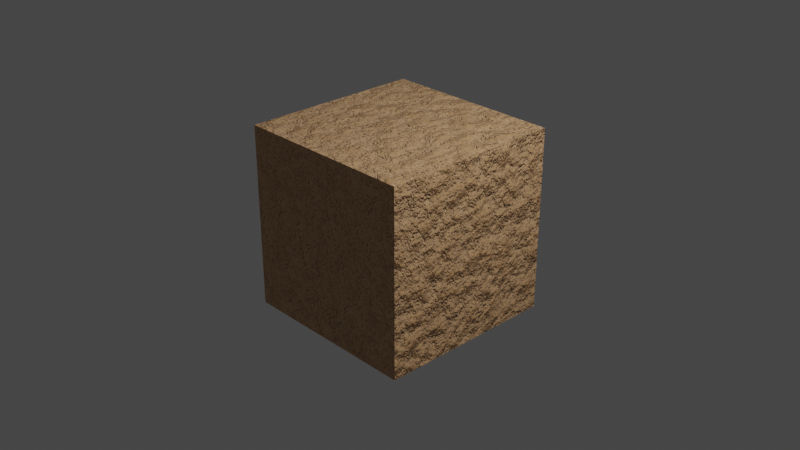 # Source: Clay_plaster.blend  (saved by Blender 3.3.6; exported with 4.5.12 LTS)
import bpy
from mathutils import Matrix  # noqa: F401  (used for matrix-valued properties, if any)

bpy.ops.wm.read_factory_settings(use_empty=True)
scene = bpy.context.scene
scene.name = 'Scene'

# ---- collections
col_collection = bpy.data.collections.new('Collection'); scene.collection.children.link(col_collection)

# ---- materials (node trees are filled in below, after node groups)
mat_material = bpy.data.materials.new('Material')
mat_material.alpha_threshold = 0.0
mat_material.line_color = (0.0, 0.0, 0.0, 1.0)

# ---- material node trees
mat_material.use_nodes = True; mat_material.node_tree.nodes.clear()
_N = mat_material.node_tree.nodes; _L = mat_material.node_tree.links
n0 = _N.new('ShaderNodeTexCoord'); n0.name = 'Texture Coordinate'; n0.location = (-832, 296)
n1 = _N.new('ShaderNodeMapping'); n1.name = 'Mapping'; n1.location = (-675, 316)
n1.width = 240
n2 = _N.new('ShaderNodeOutputMaterial'); n2.name = 'Material Output'; n2.location = (1215, 260)
n3 = _N.new('ShaderNodeTexVoronoi'); n3.name = 'Voronoi Texture'; n3.location = (-184, 339)
n3.inputs[2].default_value = 15.0
n4 = _N.new('ShaderNodeValToRGB'); n4.name = 'ColorRamp.001'; n4.location = (23, 94)
while len(n4.color_ramp.elements) > 1: n4.color_ramp.elements.remove(n4.color_ramp.elements[-1])
n4.color_ramp.elements[0].position = 0.1682; n4.color_ramp.elements[0].color = (0.0, 0.0, 0.0, 1.0)
_e = n4.color_ramp.elements.new(0.3773); _e.color = (1.0, 1.0, 1.0, 1.0)
n5 = _N.new('ShaderNodeTexNoise'); n5.name = 'Noise Texture'; n5.location = (-380, 328)
n5.inputs[3].default_value = 10.0
n6 = _N.new('ShaderNodeBump'); n6.name = 'Bump'; n6.location = (356, 64)
n6.inputs[0].default_value = 0.5
n6.inputs[1].default_value = 1.0
n6.inputs[2].default_value = 1.0
n7 = _N.new('ShaderNodeBump'); n7.name = 'Bump.001'; n7.location = (576, -32)
n7.inputs[0].default_value = 0.3667
n7.inputs[1].default_value = 1.0
n7.inputs[2].default_value = 1.0
n8 = _N.new('ShaderNodeBsdfPrincipled'); n8.name = 'Principled BSDF'; n8.location = (796, 296)
n8.distribution = 'GGX'
n8.subsurface_method = 'RANDOM_WALK_SKIN'
n8.inputs[2].default_value = 0.4
n8.inputs[3].default_value = 1.45
n8.inputs[27].default_value = (0.0, 0.0, 0.0, 1.0)
n8.inputs[28].default_value = 1.0
n9 = _N.new('ShaderNodeMix'); n9.name = 'Mix'; n9.location = (78, 347)
n9.data_type = 'RGBA'
n10 = _N.new('ShaderNodeTexNoise'); n10.name = 'Noise Texture.001'; n10.location = (-377, 24)
n10.inputs[3].default_value = 10.0
n11 = _N.new('ShaderNodeValToRGB'); n11.name = 'ColorRamp'; n11.location = (302, 403)
while len(n11.color_ramp.elements) > 1: n11.color_ramp.elements.remove(n11.color_ramp.elements[-1])
n11.color_ramp.elements[0].position = 0.2; n11.color_ramp.elements[0].color = (0.7682, 0.4793, 0.2705, 1.0)
_e = n11.color_ramp.elements.new(0.7682); _e.color = (0.5271, 0.2789, 0.117, 1.0)
_L.new(n1.outputs[0], n5.inputs[0])
_L.new(n0.outputs[3], n1.inputs[0])
_L.new(n5.outputs[1], n3.inputs[0])
_L.new(n3.outputs[0], n9.inputs[6])
_L.new(n11.outputs[0], n8.inputs[0])
_L.new(n6.outputs[0], n7.inputs[4])
_L.new(n3.outputs[0], n4.inputs[0])
_L.new(n4.outputs[0], n6.inputs[3])
_L.new(n1.outputs[0], n10.inputs[0])
_L.new(n7.outputs[0], n8.inputs[5])
_L.new(n10.outputs[0], n7.inputs[3])
_L.new(n8.outputs[0], n2.inputs[0])
_L.new(n9.outputs[2], n11.inputs[0])
_L.new(n10.outputs[0], n9.inputs[7])
n2.is_active_output = True

# ---- world
world_world = bpy.data.worlds.new('World'); scene.world = world_world
world_world.use_nodes = True; world_world.node_tree.nodes.clear()
_N = world_world.node_tree.nodes; _L = world_world.node_tree.links
n0 = _N.new('ShaderNodeOutputWorld'); n0.name = 'World Output'; n0.location = (300, 300)
n1 = _N.new('ShaderNodeBackground'); n1.name = 'Background'; n1.location = (10, 300)
n1.inputs[0].default_value = (0.05088, 0.05088, 0.05088, 1.0)
_L.new(n1.outputs[0], n0.inputs[0])
n0.is_active_output = True
world_world.color = (0.05088, 0.05088, 0.05088)
world_world.use_sun_shadow = False
world_world.sun_shadow_jitter_overblur = 0.0

# ---- cameras
cam_camera = bpy.data.cameras.new('Camera')
cam_camera.clip_end = 100.0
cam_camera.ortho_scale = 7.314

# ---- lights
light_light = bpy.data.lights.new('Light', 'POINT')
light_light.transmission_factor = 0.0
light_light.energy = 1000.0
light_light.shadow_soft_size = 0.1
light_light.shadow_maximum_resolution = 0.006
light_light.use_absolute_resolution = True

# ---- meshes
me_cube = bpy.data.meshes.new('Cube')
me_cube.from_pydata([(1.0, 1.0, 1.0), (1.0, 1.0, -1.0), (1.0, -1.0, 1.0), (1.0, -1.0, -1.0), (-1.0, 1.0, 1.0), (-1.0, 1.0, -1.0), (-1.0, -1.0, 1.0), (-1.0, -1.0, -1.0)], [], [(0, 4, 6, 2), (3, 2, 6, 7), (7, 6, 4, 5), (5, 1, 3, 7), (1, 0, 2, 3), (5, 4, 0, 1)])
_uv = me_cube.uv_layers.new(name='UVMap')
_uv.uv.foreach_set('vector', [0.625, 0.5, 0.875, 0.5, 0.875, 0.75, 0.625, 0.75, 0.375, 0.75, 0.625, 0.75, 0.625, 1.0, 0.375, 1.0, 0.375, 0.0, 0.625, 0.0, 0.625, 0.25, 0.375, 0.25, 0.125, 0.5, 0.375, 0.5, 0.375, 0.75, 0.125, 0.75, 0.375, 0.5, 0.625, 0.5, 0.625, 0.75, 0.375, 0.75, 0.375, 0.25, 0.625, 0.25, 0.625, 0.5, 0.375, 0.5])
me_cube.materials.append(mat_material)
me_cube.use_remesh_preserve_volume = False
me_cube.use_remesh_preserve_attributes = False
me_cube.use_mirror_vertex_groups = False
me_cube.update()

# ---- objects
ob_cube = bpy.data.objects.new('Cube', me_cube)
ob_light = bpy.data.objects.new('Light', light_light)
ob_camera = bpy.data.objects.new('Camera', cam_camera)

# ---- transforms, parenting, visibility, modifiers, constraints
ob_cube.location = (0.0, 0.0, 0.0)
ob_cube.lock_rotations_4d = False
ob_cube.empty_display_type = 'ARROWS'
ob_cube.lineart.crease_threshold = 0.0
ob_light.location = (4.076, 1.005, 5.904)
ob_light.rotation_euler = (0.6503, 0.05522, 1.866)
ob_light.lock_rotations_4d = False
ob_light.empty_display_type = 'ARROWS'
ob_light.color = (0.0, 0.0, 0.0, 0.0)
ob_light.lineart.crease_threshold = 0.0
ob_camera.location = (7.359, -6.926, 4.958)
ob_camera.rotation_euler = (1.109, 0.0, 0.8149)
ob_camera.lock_rotations_4d = False
ob_camera.empty_display_type = 'ARROWS'
ob_camera.color = (0.0, 0.0, 0.0, 0.0)
ob_camera.display_type = 'WIRE'
ob_camera.lineart.crease_threshold = 0.0

# ---- collection membership
col_collection.objects.link(ob_cube)
col_collection.objects.link(ob_light)
col_collection.objects.link(ob_camera)

# ---- scene / render settings (as saved in the file)
scene.camera = ob_camera
scene.frame_start = 1; scene.frame_end = 250; scene.frame_set(1)
scene.render.engine = 'CYCLES'
scene.cycles.preview_pause = True
scene.cycles.sampling_pattern = 'TABULATED_SOBOL'
scene.cycles.use_light_tree = False
scene.view_settings.view_transform = 'Filmic'
bpy.context.view_layer.update()
